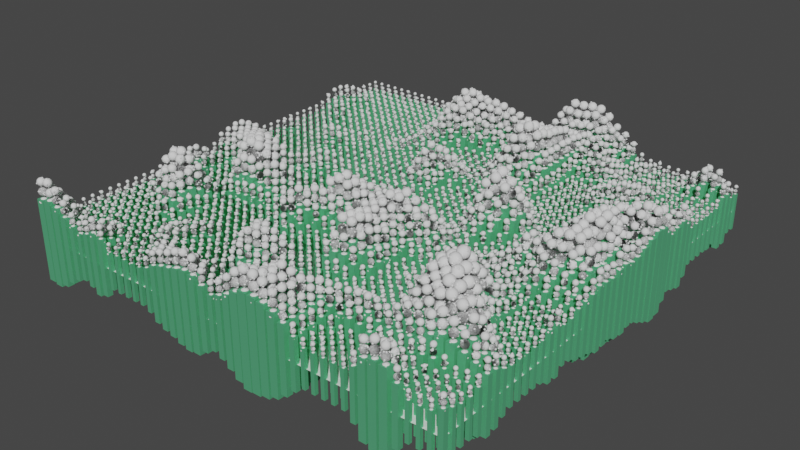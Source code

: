 # Source: 07.blend  (saved by Blender 3.2.14; exported with 4.5.12 LTS)
import bpy
from mathutils import Matrix  # noqa: F401  (used for matrix-valued properties, if any)

bpy.ops.wm.read_factory_settings(use_empty=True)
scene = bpy.context.scene
scene.name = 'Scene'

# ---- collections
col_collection = bpy.data.collections.new('Collection'); scene.collection.children.link(col_collection)

# ---- materials (node trees are filled in below, after node groups)
mat_plane = bpy.data.materials.new('Plane')
mat_plane.use_transparent_shadow = False
mat_bars = bpy.data.materials.new('Bars')
mat_bars.use_transparent_shadow = False

# ---- node groups
ng_geometry_nodes = bpy.data.node_groups.new('Geometry Nodes', 'GeometryNodeTree')
_s = ng_geometry_nodes.interface.new_socket(name='Geometry', in_out='OUTPUT', socket_type='NodeSocketGeometry')
_s = ng_geometry_nodes.interface.new_socket(name='Geometry', in_out='INPUT', socket_type='NodeSocketGeometry')
ng_geometry_nodes.is_modifier = True
_N = ng_geometry_nodes.nodes; _L = ng_geometry_nodes.links
n0 = _N.new('GeometryNodeStoreNamedAttribute'); n0.name = 'Store Named Attribute.003'; n0.location = (229, -90)
n0.data_type = 'FLOAT_VECTOR'
n0.domain = 'CORNER'
n0.inputs[2].default_value = 'UVMap'
n1 = _N.new('GeometryNodeStoreNamedAttribute'); n1.name = 'Store Named Attribute.002'; n1.location = (787, -379)
n1.data_type = 'FLOAT_VECTOR'
n1.domain = 'CORNER'
n1.inputs[2].default_value = 'UVMap'
n2 = _N.new('GeometryNodeStoreNamedAttribute'); n2.name = 'Store Named Attribute.001'; n2.location = (889, -82)
n2.data_type = 'FLOAT_VECTOR'
n2.domain = 'CORNER'
n2.inputs[2].default_value = 'uv_map'
n3 = _N.new('GeometryNodeStoreNamedAttribute'); n3.name = 'Store Named Attribute'; n3.location = (-1969, 777)
n3.data_type = 'FLOAT_VECTOR'
n3.domain = 'CORNER'
n3.inputs[2].default_value = 'uv_map'
n4 = _N.new('NodeFrame'); n4.name = 'Frame'; n4.location = (-2781, 81)
n4.width = 1446
n5 = _N.new('NodeFrame'); n5.name = 'Frame.001'; n5.location = (-1236, 158)
n5.width = 1132
n6 = _N.new('NodeGroupInput'); n6.name = 'Group Input'; n6.location = (-1777, 852)
n7 = _N.new('NodeReroute'); n7.name = 'Reroute'; n7.location = (-806, 534)
n7.width = 16
n7.socket_idname = 'NodeSocketGeometry'
n8 = _N.new('GeometryNodeMeshGrid'); n8.name = 'Grid'; n8.location = (-1994, 777)
n8.width = 139
n8.inputs[2].default_value = 46
n8.inputs[3].default_value = 46
n9 = _N.new('ShaderNodeMath'); n9.name = 'Math'; n9.location = (867, -319)
n9.operation = 'MULTIPLY'
n9.inputs[1].default_value = 3.0
n10 = _N.new('ShaderNodeTexNoise'); n10.name = 'Noise Texture.001'; n10.location = (451, -294)
n10.noise_dimensions = '4D'
n10.inputs[2].default_value = -8.4
n11 = _N.new('ShaderNodeValue'); n11.name = 'Value'; n11.location = (30, -442)
n11.outputs[0].default_value = 0.4117
n12 = _N.new('ShaderNodeTexNoise'); n12.name = 'Noise Texture'; n12.location = (179, -579)
n12.noise_dimensions = '4D'
n12.inputs[1].default_value = 0.7
n12.inputs[2].default_value = -1.2
n13 = _N.new('ShaderNodeMapRange'); n13.name = 'Map Range'; n13.location = (685, -315)
n13.inputs[1].default_value = 0.45
n13.inputs[2].default_value = 1.1
n13.inputs[3].default_value = -0.06
n13.inputs[4].default_value = 0.92
n14 = _N.new('ShaderNodeVectorMath'); n14.name = 'Vector Math.001'; n14.location = (1032, -383)
n14.inputs[1].default_value = (1.0, 1.0, 1.0)
n15 = _N.new('GeometryNodeMeshCube'); n15.name = 'Cube'; n15.location = (864, -82)
n15.inputs[0].default_value = (0.01, 0.01, 0.1)
n16 = _N.new('GeometryNodeInstanceOnPoints'); n16.name = 'Instance on Points'; n16.location = (1276, -30)
n17 = _N.new('GeometryNodeDistributePointsOnFaces'); n17.name = 'Distribute Points on Faces'; n17.location = (212, 178)
n17.use_legacy_normal = True
n17.inputs[4].default_value = 4000.0
n18 = _N.new('GeometryNodeInstanceOnPoints'); n18.name = 'Instance on Points.001'; n18.location = (962, -30)
n19 = _N.new('ShaderNodeSeparateXYZ'); n19.name = 'Separate XYZ'; n19.location = (139, -484)
n19.hide = True
n20 = _N.new('ShaderNodeCombineXYZ'); n20.name = 'Combine XYZ'; n20.location = (485, -239)
n21 = _N.new('GeometryNodeMeshToPoints'); n21.name = 'Mesh to Points'; n21.location = (726, -93)
n21.inputs[3].default_value = 0.005
n22 = _N.new('ShaderNodeMath'); n22.name = 'Math.002'; n22.location = (311, -336)
n22.operation = 'CEIL'
n22.use_clamp = True
n23 = _N.new('ShaderNodeMath'); n23.name = 'Math.003'; n23.location = (383, -504)
n23.operation = 'MULTIPLY'
n23.inputs[1].default_value = 3.5
n24 = _N.new('GeometryNodeInputPosition'); n24.name = 'Position'; n24.location = (141, -610)
n25 = _N.new('ShaderNodeCombineXYZ'); n25.name = 'Combine XYZ.001'; n25.location = (551, -383)
n26 = _N.new('GeometryNodeInputNormal'); n26.name = 'Normal'; n26.location = (30, -413)
n26.legacy_corner_normals = True
n27 = _N.new('GeometryNodeRealizeInstances'); n27.name = 'Realize Instances'; n27.location = (-8, 88)
n28 = _N.new('GeometryNodeMeshIcoSphere'); n28.name = 'Ico Sphere'; n28.location = (762, -379)
n28.inputs[0].default_value = 0.005
n28.inputs[1].default_value = 2
n29 = _N.new('GeometryNodeSetShadeSmooth'); n29.name = 'Set Shade Smooth.001'; n29.location = (505, 546)
n30 = _N.new('GeometryNodeInstanceOnPoints'); n30.name = 'Instance on Points.002'; n30.location = (646, 308)
n31 = _N.new('GeometryNodeMeshIcoSphere'); n31.name = 'Ico Sphere.001'; n31.location = (204, -90)
n31.inputs[0].default_value = 0.002
n31.inputs[1].default_value = 2
n32 = _N.new('GeometryNodeSetShadeSmooth'); n32.name = 'Set Shade Smooth'; n32.location = (886, 418)
n33 = _N.new('NodeGroupOutput'); n33.name = 'Group Output'; n33.location = (1605, 771)
n34 = _N.new('GeometryNodeJoinGeometry'); n34.name = 'Join Geometry'; n34.location = (1362, 774)
n35 = _N.new('GeometryNodeSetMaterial'); n35.name = 'Set Material'; n35.location = (739, 696)
n35.inputs[2].default_value = mat_bars
n1.parent = n5
n2.parent = n4
n9.parent = n4
n10.parent = n4
n11.parent = n4
n12.parent = n4
n13.parent = n4
n14.parent = n4
n15.parent = n4
n16.parent = n4
n18.parent = n5
n19.parent = n5
n20.parent = n5
n21.parent = n5
n22.parent = n5
n23.parent = n5
n24.parent = n5
n25.parent = n5
n26.parent = n5
n28.parent = n5
_L.new(n2.outputs[0], n16.inputs[2])
_L.new(n34.outputs[0], n33.inputs[0])
_L.new(n29.outputs[0], n34.inputs[0])
_L.new(n3.outputs[0], n16.inputs[0])
_L.new(n14.outputs[0], n16.inputs[6])
_L.new(n9.outputs[0], n14.inputs[0])
_L.new(n13.outputs[0], n9.inputs[0])
_L.new(n10.outputs[0], n13.inputs[0])
_L.new(n12.outputs[0], n10.inputs[3])
_L.new(n11.outputs[0], n10.inputs[1])
_L.new(n3.outputs[0], n34.inputs[0])
_L.new(n16.outputs[0], n21.inputs[0])
_L.new(n35.outputs[0], n34.inputs[0])
_L.new(n21.outputs[0], n18.inputs[0])
_L.new(n1.outputs[0], n18.inputs[2])
_L.new(n26.outputs[0], n19.inputs[0])
_L.new(n20.outputs[0], n21.inputs[1])
_L.new(n22.outputs[0], n20.inputs[2])
_L.new(n16.outputs[0], n7.inputs[0])
_L.new(n19.outputs[2], n22.inputs[0])
_L.new(n24.outputs[0], n23.inputs[0])
_L.new(n23.outputs[0], n25.inputs[2])
_L.new(n25.outputs[0], n21.inputs[2])
_L.new(n17.outputs[0], n30.inputs[0])
_L.new(n0.outputs[0], n30.inputs[2])
_L.new(n27.outputs[0], n17.inputs[0])
_L.new(n32.outputs[0], n34.inputs[0])
_L.new(n18.outputs[0], n27.inputs[0])
_L.new(n30.outputs[0], n32.inputs[0])
_L.new(n18.outputs[0], n29.inputs[0])
_L.new(n7.outputs[0], n35.inputs[0])
_L.new(n8.outputs[0], n3.inputs[0])
_L.new(n8.outputs[1], n3.inputs[3])
_L.new(n15.outputs[0], n2.inputs[0])
_L.new(n15.outputs[1], n2.inputs[3])
_L.new(n28.outputs[0], n1.inputs[0])
_L.new(n28.outputs[1], n1.inputs[3])
_L.new(n31.outputs[0], n0.inputs[0])
_L.new(n31.outputs[1], n0.inputs[3])
n33.is_active_output = True

# ---- material node trees
mat_bars.use_nodes = True; mat_bars.node_tree.nodes.clear()
_N = mat_bars.node_tree.nodes; _L = mat_bars.node_tree.links
n0 = _N.new('ShaderNodeBsdfPrincipled'); n0.name = 'Principled BSDF'; n0.location = (10, 300)
n0.distribution = 'GGX'
n0.subsurface_method = 'RANDOM_WALK_SKIN'
n0.inputs[0].default_value = (0.1878, 0.8, 0.3953, 1.0)
n0.inputs[1].default_value = 0.8
n0.inputs[2].default_value = 0.7194
n0.inputs[3].default_value = 1.45
n0.inputs[27].default_value = (0.0, 0.0, 0.0, 1.0)
n0.inputs[28].default_value = 1.0
n1 = _N.new('ShaderNodeOutputMaterial'); n1.name = 'Material Output'; n1.location = (300, 300)
_L.new(n0.outputs[0], n1.inputs[0])
n1.is_active_output = True

# ---- world
world_world = bpy.data.worlds.new('World'); scene.world = world_world
world_world.use_nodes = True; world_world.node_tree.nodes.clear()
_N = world_world.node_tree.nodes; _L = world_world.node_tree.links
n0 = _N.new('ShaderNodeOutputWorld'); n0.name = 'World Output'; n0.location = (300, 300)
n1 = _N.new('ShaderNodeBackground'); n1.name = 'Background'; n1.location = (10, 300)
n1.inputs[0].default_value = (0.05088, 0.05088, 0.05088, 1.0)
_L.new(n1.outputs[0], n0.inputs[0])
n0.is_active_output = True
world_world.color = (0.05088, 0.05088, 0.05088)
world_world.use_sun_shadow = False
world_world.sun_shadow_jitter_overblur = 0.0

# ---- meshes
me_plane = bpy.data.meshes.new('Plane')
me_plane.from_pydata([(-1.0, -1.0, 0.0), (1.0, -1.0, 0.0), (-1.0, 1.0, 0.0), (1.0, 1.0, 0.0)], [], [(0, 1, 3, 2)])
_uv = me_plane.uv_layers.new(name='UVMap')
_uv.uv.foreach_set('vector', [0.0, 0.0, 1.0, 0.0, 1.0, 1.0, 0.0, 1.0])
me_plane.materials.append(mat_plane)
me_plane.materials.append(mat_bars)
me_plane.update()

# ---- objects
ob_plane = bpy.data.objects.new('Plane', me_plane)

# ---- transforms, parenting, visibility, modifiers, constraints
ob_plane.location = (0.0, 0.0, 0.0)
_m = ob_plane.modifiers.new('GeometryNodes', 'NODES')
_m.node_group = ng_geometry_nodes

# ---- collection membership
col_collection.objects.link(ob_plane)

# ---- scene / render settings (as saved in the file)
scene.frame_start = 1; scene.frame_end = 250; scene.frame_set(247)
scene.render.engine = 'BLENDER_EEVEE_NEXT'
scene.cycles.sampling_pattern = 'TABULATED_SOBOL'
scene.cycles.use_light_tree = False
scene.view_settings.view_transform = 'Filmic'
bpy.context.view_layer.update()

# ---- added for rendering (the .blend has no active camera and no usable light): camera, sun
cam_auto = bpy.data.cameras.new('AutoCamera')
cam_auto.lens = 50.0
cam_auto.sensor_width = 36.0
cam_auto.clip_end = 1000.0
ob_auto_camera = bpy.data.objects.new('AutoCamera', cam_auto)
scene.collection.objects.link(ob_auto_camera)
ob_auto_camera.location = (1.30847, -1.57016, 1.04677)
ob_auto_camera.rotation_euler = (1.09748, -7.21219e-08, 0.694738)
scene.camera = ob_auto_camera
light_auto_sun = bpy.data.lights.new('AutoSun', 'SUN')
light_auto_sun.energy = 3.0
light_auto_sun.angle = 0.0523599
ob_auto_sun = bpy.data.objects.new('AutoSun', light_auto_sun)
scene.collection.objects.link(ob_auto_sun)
ob_auto_sun.rotation_euler = (0.872665, 0.174533, 0.523599)
bpy.context.view_layer.update()
